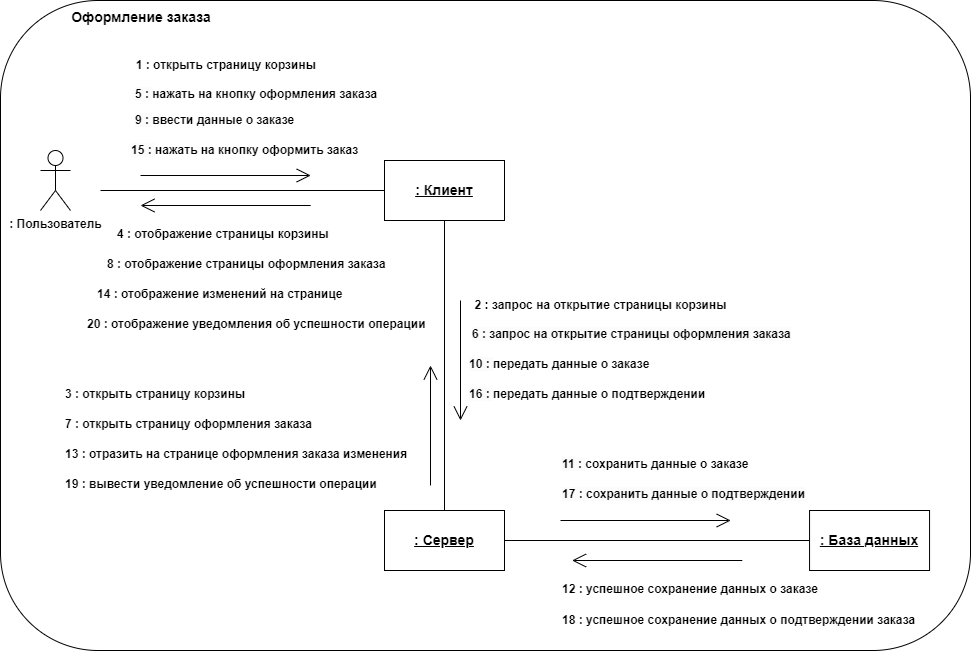

The diagram above was exported from draw.io. Its source (the exported page's mxGraphModel, read from the mxfile embedded in the PNG):
<mxGraphModel dx="1235" dy="679" grid="1" gridSize="10" guides="1" tooltips="1" connect="1" arrows="1" fold="1" page="1" pageScale="1" pageWidth="827" pageHeight="1169" math="0" shadow="0">
  <root>
    <mxCell id="0" />
    <mxCell id="1" parent="0" />
    <mxCell id="qqrmhWsWKHvqtzOocabm-39" value="" style="rounded=1;whiteSpace=wrap;html=1;" vertex="1" parent="1">
      <mxGeometry x="120" y="10" width="970" height="650" as="geometry" />
    </mxCell>
    <mxCell id="qqrmhWsWKHvqtzOocabm-2" value="&lt;span style=&quot;font-size: 14px;&quot;&gt;&lt;b&gt;Оформление заказа&lt;/b&gt;&lt;/span&gt;" style="text;html=1;strokeColor=none;fillColor=none;align=center;verticalAlign=middle;whiteSpace=wrap;rounded=0;" vertex="1" parent="1">
      <mxGeometry x="186" y="12" width="150" height="30" as="geometry" />
    </mxCell>
    <mxCell id="qqrmhWsWKHvqtzOocabm-3" value="&lt;b&gt;: Пользователь&lt;/b&gt;" style="shape=umlActor;verticalLabelPosition=bottom;verticalAlign=top;html=1;outlineConnect=0;" vertex="1" parent="1">
      <mxGeometry x="160" y="160" width="30" height="60" as="geometry" />
    </mxCell>
    <mxCell id="qqrmhWsWKHvqtzOocabm-4" value="&lt;b&gt;&lt;u&gt;&lt;font style=&quot;font-size: 14px;&quot;&gt;: Клиент&lt;/font&gt;&lt;/u&gt;&lt;/b&gt;" style="rounded=0;whiteSpace=wrap;html=1;" vertex="1" parent="1">
      <mxGeometry x="504" y="170" width="120" height="60" as="geometry" />
    </mxCell>
    <mxCell id="qqrmhWsWKHvqtzOocabm-5" value="&lt;b&gt;&lt;u&gt;&lt;font style=&quot;font-size: 14px;&quot;&gt;: Сервер&lt;/font&gt;&lt;/u&gt;&lt;/b&gt;" style="rounded=0;whiteSpace=wrap;html=1;" vertex="1" parent="1">
      <mxGeometry x="504" y="520" width="120" height="60" as="geometry" />
    </mxCell>
    <mxCell id="qqrmhWsWKHvqtzOocabm-6" value="&lt;b&gt;&lt;u&gt;&lt;font style=&quot;font-size: 14px;&quot;&gt;: База данных&lt;/font&gt;&lt;/u&gt;&lt;/b&gt;" style="rounded=0;whiteSpace=wrap;html=1;" vertex="1" parent="1">
      <mxGeometry x="929.06" y="520" width="120" height="60" as="geometry" />
    </mxCell>
    <mxCell id="qqrmhWsWKHvqtzOocabm-7" value="" style="endArrow=open;html=1;rounded=0;endFill=0;endSize=12;" edge="1" parent="1">
      <mxGeometry width="50" height="50" relative="1" as="geometry">
        <mxPoint x="260" y="185" as="sourcePoint" />
        <mxPoint x="430.2" y="185" as="targetPoint" />
      </mxGeometry>
    </mxCell>
    <mxCell id="qqrmhWsWKHvqtzOocabm-8" value="" style="endArrow=none;html=1;rounded=0;entryX=0;entryY=0.5;entryDx=0;entryDy=0;" edge="1" parent="1" target="qqrmhWsWKHvqtzOocabm-4">
      <mxGeometry width="50" height="50" relative="1" as="geometry">
        <mxPoint x="220" y="200" as="sourcePoint" />
        <mxPoint x="590" y="290" as="targetPoint" />
      </mxGeometry>
    </mxCell>
    <mxCell id="qqrmhWsWKHvqtzOocabm-9" value="" style="endArrow=none;html=1;rounded=0;entryX=0;entryY=0.5;entryDx=0;entryDy=0;exitX=1;exitY=0.5;exitDx=0;exitDy=0;" edge="1" parent="1" source="qqrmhWsWKHvqtzOocabm-5" target="qqrmhWsWKHvqtzOocabm-6">
      <mxGeometry width="50" height="50" relative="1" as="geometry">
        <mxPoint x="600" y="429.5" as="sourcePoint" />
        <mxPoint x="850" y="429.5" as="targetPoint" />
      </mxGeometry>
    </mxCell>
    <mxCell id="qqrmhWsWKHvqtzOocabm-10" value="" style="endArrow=none;html=1;rounded=0;entryX=0.5;entryY=0;entryDx=0;entryDy=0;exitX=0.5;exitY=1;exitDx=0;exitDy=0;" edge="1" parent="1" source="qqrmhWsWKHvqtzOocabm-4" target="qqrmhWsWKHvqtzOocabm-5">
      <mxGeometry width="50" height="50" relative="1" as="geometry">
        <mxPoint x="230" y="210" as="sourcePoint" />
        <mxPoint x="480" y="210" as="targetPoint" />
      </mxGeometry>
    </mxCell>
    <mxCell id="qqrmhWsWKHvqtzOocabm-11" value="" style="endArrow=open;html=1;rounded=0;endFill=0;endSize=12;" edge="1" parent="1">
      <mxGeometry width="50" height="50" relative="1" as="geometry">
        <mxPoint x="680" y="530" as="sourcePoint" />
        <mxPoint x="850.2" y="530" as="targetPoint" />
      </mxGeometry>
    </mxCell>
    <mxCell id="qqrmhWsWKHvqtzOocabm-12" value="" style="endArrow=none;html=1;rounded=0;endFill=0;endSize=12;startArrow=open;startFill=0;startSize=12;" edge="1" parent="1">
      <mxGeometry width="50" height="50" relative="1" as="geometry">
        <mxPoint x="691.5899999999999" y="570" as="sourcePoint" />
        <mxPoint x="861.79" y="570" as="targetPoint" />
      </mxGeometry>
    </mxCell>
    <mxCell id="qqrmhWsWKHvqtzOocabm-13" value="" style="endArrow=none;html=1;rounded=0;endFill=0;endSize=12;startArrow=open;startFill=0;startSize=12;" edge="1" parent="1">
      <mxGeometry width="50" height="50" relative="1" as="geometry">
        <mxPoint x="260" y="215" as="sourcePoint" />
        <mxPoint x="430.20000000000005" y="215" as="targetPoint" />
      </mxGeometry>
    </mxCell>
    <mxCell id="qqrmhWsWKHvqtzOocabm-14" value="" style="endArrow=open;html=1;rounded=0;endFill=0;endSize=12;" edge="1" parent="1">
      <mxGeometry width="50" height="50" relative="1" as="geometry">
        <mxPoint x="580" y="310" as="sourcePoint" />
        <mxPoint x="580" y="430" as="targetPoint" />
      </mxGeometry>
    </mxCell>
    <mxCell id="qqrmhWsWKHvqtzOocabm-15" value="" style="endArrow=none;html=1;rounded=0;endFill=0;endSize=12;startArrow=open;startFill=0;startSize=12;" edge="1" parent="1">
      <mxGeometry width="50" height="50" relative="1" as="geometry">
        <mxPoint x="550" y="375" as="sourcePoint" />
        <mxPoint x="550" y="495" as="targetPoint" />
      </mxGeometry>
    </mxCell>
    <mxCell id="qqrmhWsWKHvqtzOocabm-16" value="&lt;b&gt;1 :&amp;nbsp;&lt;/b&gt;&lt;b style=&quot;border-color: var(--border-color);&quot;&gt;открыть страницу корзины&amp;nbsp;&lt;/b&gt;" style="text;html=1;align=center;verticalAlign=middle;resizable=0;points=[];autosize=1;strokeColor=none;fillColor=none;" vertex="1" parent="1">
      <mxGeometry x="242" y="60" width="210" height="30" as="geometry" />
    </mxCell>
    <mxCell id="qqrmhWsWKHvqtzOocabm-17" value="&lt;b&gt;2 :&amp;nbsp;&lt;/b&gt;&lt;b style=&quot;border-color: var(--border-color);&quot;&gt;запрос на открытие страницы корзины&lt;/b&gt;" style="text;html=1;align=center;verticalAlign=middle;resizable=0;points=[];autosize=1;strokeColor=none;fillColor=none;" vertex="1" parent="1">
      <mxGeometry x="580" y="300" width="280" height="30" as="geometry" />
    </mxCell>
    <mxCell id="qqrmhWsWKHvqtzOocabm-18" value="&lt;b style=&quot;border-color: var(--border-color); color: rgb(0, 0, 0); font-family: Helvetica; font-size: 12px; font-style: normal; font-variant-ligatures: normal; font-variant-caps: normal; letter-spacing: normal; orphans: 2; text-align: center; text-indent: 0px; text-transform: none; widows: 2; word-spacing: 0px; -webkit-text-stroke-width: 0px; background-color: rgb(255, 255, 255); text-decoration-thickness: initial; text-decoration-style: initial; text-decoration-color: initial;&quot;&gt;3 :&amp;nbsp;&lt;/b&gt;&lt;b style=&quot;border-color: var(--border-color);&quot;&gt;открыть страницу&amp;nbsp;&lt;/b&gt;&lt;b style=&quot;border-color: var(--border-color); text-align: center;&quot;&gt;корзины&lt;/b&gt;" style="text;whiteSpace=wrap;html=1;" vertex="1" parent="1">
      <mxGeometry x="183" y="390" width="260" height="30" as="geometry" />
    </mxCell>
    <mxCell id="qqrmhWsWKHvqtzOocabm-19" value="&lt;b style=&quot;border-color: var(--border-color); text-align: center; background-color: rgb(255, 255, 255);&quot;&gt;4 :&amp;nbsp;&lt;/b&gt;&lt;b style=&quot;border-color: var(--border-color); text-align: center; background-color: rgb(255, 255, 255);&quot;&gt;отображение страницы корзины&lt;/b&gt;" style="text;whiteSpace=wrap;html=1;" vertex="1" parent="1">
      <mxGeometry x="235" y="230" width="235" height="30" as="geometry" />
    </mxCell>
    <mxCell id="qqrmhWsWKHvqtzOocabm-20" value="&lt;b style=&quot;border-color: var(--border-color); color: rgb(0, 0, 0); font-family: Helvetica; font-size: 12px; font-style: normal; font-variant-ligatures: normal; font-variant-caps: normal; letter-spacing: normal; orphans: 2; text-align: center; text-indent: 0px; text-transform: none; widows: 2; word-spacing: 0px; -webkit-text-stroke-width: 0px; background-color: rgb(251, 251, 251); text-decoration-thickness: initial; text-decoration-style: initial; text-decoration-color: initial;&quot;&gt;9 :&amp;nbsp;&lt;/b&gt;&lt;b style=&quot;border-color: var(--border-color); text-align: center;&quot;&gt;ввести данные о заказе&lt;/b&gt;" style="text;whiteSpace=wrap;html=1;" vertex="1" parent="1">
      <mxGeometry x="253" y="116" width="220" height="30" as="geometry" />
    </mxCell>
    <mxCell id="qqrmhWsWKHvqtzOocabm-21" value="&lt;b style=&quot;border-color: var(--border-color); color: rgb(0, 0, 0); font-family: Helvetica; font-size: 12px; font-style: normal; font-variant-ligatures: normal; font-variant-caps: normal; letter-spacing: normal; orphans: 2; text-align: center; text-indent: 0px; text-transform: none; widows: 2; word-spacing: 0px; -webkit-text-stroke-width: 0px; background-color: rgb(251, 251, 251); text-decoration-thickness: initial; text-decoration-style: initial; text-decoration-color: initial;&quot;&gt;10 :&amp;nbsp;&lt;/b&gt;&lt;b style=&quot;border-color: var(--border-color); text-align: center;&quot;&gt;передать данные о заказе&lt;/b&gt;" style="text;whiteSpace=wrap;html=1;" vertex="1" parent="1">
      <mxGeometry x="587" y="360" width="280" height="30" as="geometry" />
    </mxCell>
    <mxCell id="qqrmhWsWKHvqtzOocabm-22" value="&lt;b style=&quot;border-color: var(--border-color); color: rgb(0, 0, 0); font-family: Helvetica; font-size: 12px; font-style: normal; font-variant-ligatures: normal; font-variant-caps: normal; letter-spacing: normal; orphans: 2; text-align: center; text-indent: 0px; text-transform: none; widows: 2; word-spacing: 0px; -webkit-text-stroke-width: 0px; background-color: rgb(251, 251, 251); text-decoration-thickness: initial; text-decoration-style: initial; text-decoration-color: initial;&quot;&gt;11 :&amp;nbsp;&lt;/b&gt;&lt;b style=&quot;border-color: var(--border-color); text-align: center;&quot;&gt;сохранить данные о заказе&lt;/b&gt;" style="text;whiteSpace=wrap;html=1;" vertex="1" parent="1">
      <mxGeometry x="680" y="460" width="230" height="30" as="geometry" />
    </mxCell>
    <mxCell id="qqrmhWsWKHvqtzOocabm-23" value="&lt;b style=&quot;border-color: var(--border-color); color: rgb(0, 0, 0); font-family: Helvetica; font-size: 12px; font-style: normal; font-variant-ligatures: normal; font-variant-caps: normal; letter-spacing: normal; orphans: 2; text-align: center; text-indent: 0px; text-transform: none; widows: 2; word-spacing: 0px; -webkit-text-stroke-width: 0px; background-color: rgb(255, 255, 255); text-decoration-thickness: initial; text-decoration-style: initial; text-decoration-color: initial;&quot;&gt;12 : успешное сохранение данных о заказе&lt;/b&gt;" style="text;whiteSpace=wrap;html=1;" vertex="1" parent="1">
      <mxGeometry x="680" y="585" width="280" height="40" as="geometry" />
    </mxCell>
    <mxCell id="qqrmhWsWKHvqtzOocabm-24" value="&lt;b style=&quot;border-color: var(--border-color); color: rgb(0, 0, 0); font-family: Helvetica; font-size: 12px; font-style: normal; font-variant-ligatures: normal; font-variant-caps: normal; letter-spacing: normal; orphans: 2; text-align: center; text-indent: 0px; text-transform: none; widows: 2; word-spacing: 0px; -webkit-text-stroke-width: 0px; background-color: rgb(255, 255, 255); text-decoration-thickness: initial; text-decoration-style: initial; text-decoration-color: initial;&quot;&gt;13 :&amp;nbsp;&lt;/b&gt;&lt;b style=&quot;border-color: var(--border-color); text-align: center;&quot;&gt;&lt;b style=&quot;border-color: var(--border-color);&quot;&gt;отразить на странице оформления заказа изменения&amp;nbsp;&lt;/b&gt;&amp;nbsp;&lt;/b&gt;" style="text;whiteSpace=wrap;html=1;" vertex="1" parent="1">
      <mxGeometry x="183" y="450" width="360" height="30" as="geometry" />
    </mxCell>
    <mxCell id="qqrmhWsWKHvqtzOocabm-25" value="&lt;b style=&quot;border-color: var(--border-color); color: rgb(0, 0, 0); font-family: Helvetica; font-size: 12px; font-style: normal; font-variant-ligatures: normal; font-variant-caps: normal; letter-spacing: normal; orphans: 2; text-align: center; text-indent: 0px; text-transform: none; widows: 2; word-spacing: 0px; -webkit-text-stroke-width: 0px; background-color: rgb(255, 255, 255); text-decoration-thickness: initial; text-decoration-style: initial; text-decoration-color: initial;&quot;&gt;14 :&amp;nbsp;&lt;/b&gt;&lt;b style=&quot;border-color: var(--border-color); text-align: center; background-color: rgb(255, 255, 255);&quot;&gt;отображение изменений на странице&lt;/b&gt;" style="text;whiteSpace=wrap;html=1;" vertex="1" parent="1">
      <mxGeometry x="214.5" y="290" width="265" height="40" as="geometry" />
    </mxCell>
    <mxCell id="qqrmhWsWKHvqtzOocabm-26" value="&lt;b style=&quot;border-color: var(--border-color); color: rgb(0, 0, 0); font-family: Helvetica; font-size: 12px; font-style: normal; font-variant-ligatures: normal; font-variant-caps: normal; letter-spacing: normal; orphans: 2; text-align: center; text-indent: 0px; text-transform: none; widows: 2; word-spacing: 0px; -webkit-text-stroke-width: 0px; background-color: rgb(251, 251, 251); text-decoration-thickness: initial; text-decoration-style: initial; text-decoration-color: initial;&quot;&gt;5 :&amp;nbsp;&lt;/b&gt;&lt;b style=&quot;border-color: var(--border-color); text-align: center;&quot;&gt;нажать на кнопку оформления заказа&lt;/b&gt;" style="text;whiteSpace=wrap;html=1;" vertex="1" parent="1">
      <mxGeometry x="253" y="90" width="295" height="26" as="geometry" />
    </mxCell>
    <mxCell id="qqrmhWsWKHvqtzOocabm-28" value="&lt;b style=&quot;border-color: var(--border-color); color: rgb(0, 0, 0); font-family: Helvetica; font-size: 12px; font-style: normal; font-variant-ligatures: normal; font-variant-caps: normal; letter-spacing: normal; orphans: 2; text-align: center; text-indent: 0px; text-transform: none; widows: 2; word-spacing: 0px; -webkit-text-stroke-width: 0px; background-color: rgb(255, 255, 255); text-decoration-thickness: initial; text-decoration-style: initial; text-decoration-color: initial;&quot;&gt;7 :&amp;nbsp;&lt;/b&gt;&lt;b style=&quot;border-color: var(--border-color);&quot;&gt;открыть страницу&amp;nbsp;&lt;/b&gt;&lt;b style=&quot;border-color: var(--border-color); text-align: center;&quot;&gt;оформления заказа&lt;/b&gt;" style="text;whiteSpace=wrap;html=1;" vertex="1" parent="1">
      <mxGeometry x="183" y="420" width="257" height="30" as="geometry" />
    </mxCell>
    <mxCell id="qqrmhWsWKHvqtzOocabm-29" value="&lt;b style=&quot;border-color: var(--border-color); text-align: center; background-color: rgb(255, 255, 255);&quot;&gt;8 :&amp;nbsp;&lt;/b&gt;&lt;b style=&quot;border-color: var(--border-color); text-align: center; background-color: rgb(255, 255, 255);&quot;&gt;отображение страницы оформления заказа&lt;/b&gt;" style="text;whiteSpace=wrap;html=1;" vertex="1" parent="1">
      <mxGeometry x="225" y="260" width="295" height="30" as="geometry" />
    </mxCell>
    <mxCell id="qqrmhWsWKHvqtzOocabm-30" value="&lt;b style=&quot;border-color: var(--border-color); color: rgb(0, 0, 0); font-family: Helvetica; font-style: normal; font-variant-ligatures: normal; font-variant-caps: normal; letter-spacing: normal; orphans: 2; text-align: center; text-indent: 0px; text-transform: none; widows: 2; word-spacing: 0px; -webkit-text-stroke-width: 0px; background-color: rgb(251, 251, 251); text-decoration-thickness: initial; text-decoration-style: initial; text-decoration-color: initial; font-size: 12px;&quot;&gt;15 :&amp;nbsp;&lt;/b&gt;&lt;b style=&quot;border-color: var(--border-color); text-align: center;&quot;&gt;нажать на кнопку оформить заказ&lt;/b&gt;" style="text;whiteSpace=wrap;html=1;" vertex="1" parent="1">
      <mxGeometry x="248.5" y="146" width="238" height="30" as="geometry" />
    </mxCell>
    <mxCell id="qqrmhWsWKHvqtzOocabm-31" value="&lt;b style=&quot;border-color: var(--border-color); color: rgb(0, 0, 0); font-family: Helvetica; font-size: 12px; font-style: normal; font-variant-ligatures: normal; font-variant-caps: normal; letter-spacing: normal; orphans: 2; text-align: center; text-indent: 0px; text-transform: none; widows: 2; word-spacing: 0px; -webkit-text-stroke-width: 0px; background-color: rgb(251, 251, 251); text-decoration-thickness: initial; text-decoration-style: initial; text-decoration-color: initial;&quot;&gt;16 :&amp;nbsp;&lt;/b&gt;&lt;b style=&quot;border-color: var(--border-color); text-align: center;&quot;&gt;передать данные о подтверждении&lt;/b&gt;" style="text;whiteSpace=wrap;html=1;" vertex="1" parent="1">
      <mxGeometry x="587" y="390" width="260" height="30" as="geometry" />
    </mxCell>
    <mxCell id="qqrmhWsWKHvqtzOocabm-32" value="&lt;span style=&quot;border-color: var(--border-color); color: rgb(0, 0, 0); font-family: Helvetica; font-style: normal; font-variant-ligatures: normal; font-variant-caps: normal; font-weight: 400; letter-spacing: normal; orphans: 2; text-align: center; text-indent: 0px; text-transform: none; widows: 2; word-spacing: 0px; -webkit-text-stroke-width: 0px; text-decoration-thickness: initial; text-decoration-style: initial; text-decoration-color: initial; font-size: 12px;&quot;&gt;&lt;b style=&quot;border-color: var(--border-color);&quot;&gt;19 :&amp;nbsp;&lt;/b&gt;&lt;/span&gt;&lt;b style=&quot;border-color: var(--border-color); text-align: center;&quot;&gt;вывести уведомление об успешности операции&lt;/b&gt;" style="text;whiteSpace=wrap;html=1;" vertex="1" parent="1">
      <mxGeometry x="183" y="480" width="337" height="30" as="geometry" />
    </mxCell>
    <mxCell id="qqrmhWsWKHvqtzOocabm-33" value="&lt;b style=&quot;border-color: var(--border-color); color: rgb(0, 0, 0); font-family: Helvetica; font-size: 12px; font-style: normal; font-variant-ligatures: normal; font-variant-caps: normal; letter-spacing: normal; orphans: 2; text-align: center; text-indent: 0px; text-transform: none; widows: 2; word-spacing: 0px; -webkit-text-stroke-width: 0px; background-color: rgb(255, 255, 255); text-decoration-thickness: initial; text-decoration-style: initial; text-decoration-color: initial;&quot;&gt;20 :&amp;nbsp;&lt;/b&gt;&lt;b style=&quot;border-color: var(--border-color); text-align: center; background-color: rgb(255, 255, 255);&quot;&gt;отображение уведомления об успешности операции&lt;/b&gt;" style="text;whiteSpace=wrap;html=1;" vertex="1" parent="1">
      <mxGeometry x="205" y="320" width="355" height="30" as="geometry" />
    </mxCell>
    <mxCell id="qqrmhWsWKHvqtzOocabm-35" value="&lt;b style=&quot;border-color: var(--border-color); color: rgb(0, 0, 0); font-family: Helvetica; font-size: 12px; font-style: normal; font-variant-ligatures: normal; font-variant-caps: normal; letter-spacing: normal; orphans: 2; text-align: center; text-indent: 0px; text-transform: none; widows: 2; word-spacing: 0px; -webkit-text-stroke-width: 0px; background-color: rgb(251, 251, 251); text-decoration-thickness: initial; text-decoration-style: initial; text-decoration-color: initial;&quot;&gt;6 : запрос на открытие страницы оформления заказа&lt;/b&gt;" style="text;whiteSpace=wrap;html=1;" vertex="1" parent="1">
      <mxGeometry x="590" y="330" width="340" height="30" as="geometry" />
    </mxCell>
    <mxCell id="qqrmhWsWKHvqtzOocabm-36" value="&lt;b style=&quot;border-color: var(--border-color); color: rgb(0, 0, 0); font-family: Helvetica; font-size: 12px; font-style: normal; font-variant-ligatures: normal; font-variant-caps: normal; letter-spacing: normal; orphans: 2; text-indent: 0px; text-transform: none; widows: 2; word-spacing: 0px; -webkit-text-stroke-width: 0px; text-decoration-thickness: initial; text-decoration-style: initial; text-decoration-color: initial; text-align: center; background-color: rgb(251, 251, 251);&quot;&gt;17 :&amp;nbsp;&lt;/b&gt;&lt;b style=&quot;border-color: var(--border-color); color: rgb(0, 0, 0); font-family: Helvetica; font-size: 12px; font-style: normal; font-variant-ligatures: normal; font-variant-caps: normal; letter-spacing: normal; orphans: 2; text-indent: 0px; text-transform: none; widows: 2; word-spacing: 0px; -webkit-text-stroke-width: 0px; background-color: rgb(251, 251, 251); text-decoration-thickness: initial; text-decoration-style: initial; text-decoration-color: initial; text-align: center;&quot;&gt;сохранить данные о подтверждении&lt;/b&gt;" style="text;whiteSpace=wrap;html=1;" vertex="1" parent="1">
      <mxGeometry x="680" y="490" width="270" height="30" as="geometry" />
    </mxCell>
    <mxCell id="qqrmhWsWKHvqtzOocabm-37" value="&lt;b style=&quot;border-color: var(--border-color); color: rgb(0, 0, 0); font-family: Helvetica; font-size: 12px; font-style: normal; font-variant-ligatures: normal; font-variant-caps: normal; letter-spacing: normal; orphans: 2; text-align: center; text-indent: 0px; text-transform: none; widows: 2; word-spacing: 0px; -webkit-text-stroke-width: 0px; background-color: rgb(255, 255, 255); text-decoration-thickness: initial; text-decoration-style: initial; text-decoration-color: initial;&quot;&gt;18 : успешное сохранение данных о подтверждении заказа&lt;/b&gt;" style="text;whiteSpace=wrap;html=1;" vertex="1" parent="1">
      <mxGeometry x="680" y="616" width="360" height="30" as="geometry" />
    </mxCell>
  </root>
</mxGraphModel>